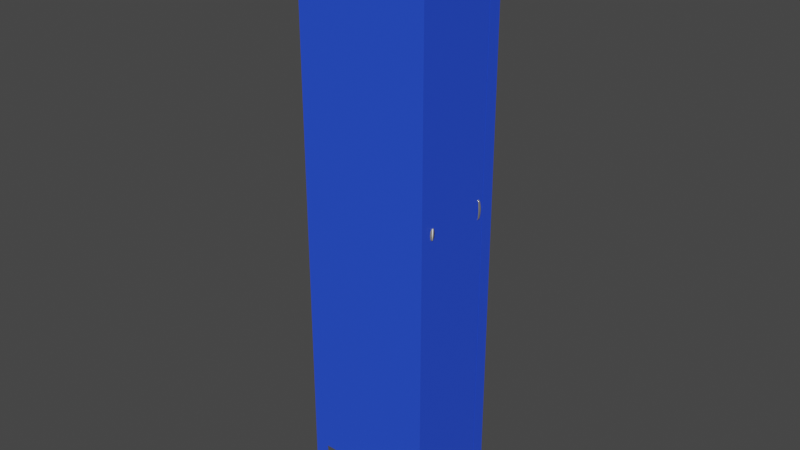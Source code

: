 # Source: locker.blend  (saved by Blender 3.1.7; exported with 4.5.12 LTS)
import bpy
from mathutils import Matrix  # noqa: F401  (used for matrix-valued properties, if any)

bpy.ops.wm.read_factory_settings(use_empty=True)
scene = bpy.context.scene
scene.name = 'Scene'

# ---- collections
col_collection = bpy.data.collections.new('Collection'); scene.collection.children.link(col_collection)

# ---- materials (node trees are filled in below, after node groups)
mat_powdercoat_blue = bpy.data.materials.new('PowderCoat Blue')
mat_powdercoat_blue.use_transparent_shadow = False
mat_alum = bpy.data.materials.new('Alum')
mat_alum.alpha_threshold = 0.0
mat_alum.use_transparent_shadow = False
mat_alum.line_color = (0.0, 0.0, 0.0, 1.0)
mat_material_002 = bpy.data.materials.new('Material.002')
mat_material_002.use_transparent_shadow = False

# ---- material node trees
mat_powdercoat_blue.use_nodes = True; mat_powdercoat_blue.node_tree.nodes.clear()
_N = mat_powdercoat_blue.node_tree.nodes; _L = mat_powdercoat_blue.node_tree.links
n0 = _N.new('ShaderNodeBsdfPrincipled'); n0.name = 'Principled BSDF'; n0.location = (10, 300)
n0.distribution = 'GGX'
n0.subsurface_method = 'RANDOM_WALK_SKIN'
n0.inputs[0].default_value = (0.02044, 0.07784, 0.8, 1.0)
n0.inputs[3].default_value = 1.45
n0.inputs[27].default_value = (0.0, 0.0, 0.0, 1.0)
n0.inputs[28].default_value = 1.0
n1 = _N.new('ShaderNodeOutputMaterial'); n1.name = 'Material Output'; n1.location = (300, 300)
_L.new(n0.outputs[0], n1.inputs[0])
n1.is_active_output = True
mat_alum.use_nodes = True; mat_alum.node_tree.nodes.clear()
_N = mat_alum.node_tree.nodes; _L = mat_alum.node_tree.links
n0 = _N.new('ShaderNodeOutputMaterial'); n0.name = 'Material Output'; n0.location = (300, 300)
n1 = _N.new('ShaderNodeBsdfPrincipled'); n1.name = 'Principled BSDF'; n1.location = (10, 300)
n1.distribution = 'GGX'
n1.subsurface_method = 'RANDOM_WALK_SKIN'
n1.inputs[0].default_value = (0.4109, 0.4109, 0.4109, 1.0)
n1.inputs[1].default_value = 0.5986
n1.inputs[2].default_value = 0.1279
n1.inputs[3].default_value = 1.45
n1.inputs[27].default_value = (0.0, 0.0, 0.0, 1.0)
n1.inputs[28].default_value = 1.0
_L.new(n1.outputs[0], n0.inputs[0])
n0.is_active_output = True
mat_material_002.use_nodes = True; mat_material_002.node_tree.nodes.clear()
_N = mat_material_002.node_tree.nodes; _L = mat_material_002.node_tree.links
n0 = _N.new('ShaderNodeBsdfPrincipled'); n0.name = 'Principled BSDF'; n0.location = (10, 300)
n0.distribution = 'GGX'
n0.subsurface_method = 'RANDOM_WALK_SKIN'
n0.inputs[0].default_value = (0.8, 0.3521, 0.1512, 1.0)
n0.inputs[1].default_value = 0.966
n0.inputs[3].default_value = 1.45
n0.inputs[27].default_value = (0.0, 0.0, 0.0, 1.0)
n0.inputs[28].default_value = 1.0
n1 = _N.new('ShaderNodeOutputMaterial'); n1.name = 'Material Output'; n1.location = (300, 300)
_L.new(n0.outputs[0], n1.inputs[0])
n1.is_active_output = True

# ---- world
world_world = bpy.data.worlds.new('World'); scene.world = world_world
world_world.use_nodes = True; world_world.node_tree.nodes.clear()
_N = world_world.node_tree.nodes; _L = world_world.node_tree.links
n0 = _N.new('ShaderNodeOutputWorld'); n0.name = 'World Output'; n0.location = (300, 300)
n1 = _N.new('ShaderNodeBackground'); n1.name = 'Background'; n1.location = (10, 300)
n1.inputs[0].default_value = (0.05088, 0.05088, 0.05088, 1.0)
_L.new(n1.outputs[0], n0.inputs[0])
n0.is_active_output = True
world_world.color = (0.05088, 0.05088, 0.05088)
world_world.use_sun_shadow = False
world_world.sun_shadow_jitter_overblur = 0.0

# ---- meshes
me_locker = bpy.data.meshes.new('Locker')
me_locker.from_pydata([(-1.0, 1.0, -1.0), (-1.0, 1.0, 1.0), (1.0, 1.0, -1.0), (1.0, 1.0, 1.0), (-1.0, 0.7202, -1.0), (-1.0, 0.7202, 1.0), (1.0, 0.7202, -1.0), (1.0, 0.7202, 1.0), (0.7767, 1.0, -1.0), (-0.7767, 1.0, -1.0), (-0.7767, 1.0, 1.0), (0.7767, 1.0, 1.0), (-0.7767, 0.7202, 1.0), (0.7767, 0.7202, 1.0), (0.7767, 0.7202, -1.0), (-0.7767, 0.7202, -1.0), (-1.0, 1.0, -0.8249), (1.0, 1.0, -0.8249), (1.0, 0.7202, -0.8249), (-1.0, 0.7202, -0.8249), (-0.7767, 1.0, -0.8249), (0.7767, 1.0, -0.8249), (-1.0, 0.0, 1.0), (1.0, 0.0, 1.0), (0.7767, 0.0, 1.0), (-0.7767, 0.0, 1.0), (1.0, 0.0, -0.8249), (-1.0, -1.0, -1.0), (-1.0, -1.0, 1.0), (1.0, -1.0, -1.0), (1.0, -1.0, 1.0), (-1.0, -0.7202, -1.0), (-1.0, -0.7202, 1.0), (1.0, -0.7202, -1.0), (1.0, -0.7202, 1.0), (0.7767, -1.0, -1.0), (-0.7767, -1.0, -1.0), (-0.7767, -1.0, 1.0), (0.7767, -1.0, 1.0), (-0.7767, -0.7202, 1.0), (0.7767, -0.7202, 1.0), (0.7767, -0.7202, -1.0), (-0.7767, -0.7202, -1.0), (-1.0, -1.0, -0.8249), (1.0, -1.0, -0.8249), (1.0, -0.7202, -0.8249), (-1.0, -0.7202, -0.8249), (-0.7767, -1.0, -0.8249), (0.7767, -1.0, -0.8249), (-1.0, 1.0, 0.08753), (1.0, 1.0, 0.08753), (1.0, 0.7202, 0.08753), (-1.0, 0.7202, 0.08753), (-0.7767, 1.0, 0.08753), (0.7767, 1.0, 0.08753), (1.0, 0.0, 0.08753), (-1.0, -1.0, 0.08753), (1.0, -1.0, 0.08753), (1.0, -0.7202, 0.08753), (-1.0, -0.7202, 0.08753), (-0.7767, -1.0, 0.08753), (0.7767, -1.0, 0.08753)], [], [(52, 5, 1, 49), (54, 11, 3, 50), (10, 1, 5, 12), (8, 2, 6, 14), (50, 3, 7, 51), (0, 9, 15, 4), (3, 11, 13, 7), (11, 10, 12, 13), (49, 1, 10, 53), (53, 10, 11, 54), (0, 16, 20, 9), (2, 17, 18, 6), (8, 21, 17, 2), (4, 19, 16, 0), (13, 12, 25, 24), (7, 13, 24, 23), (51, 7, 23, 55), (12, 5, 22, 25), (59, 56, 28, 32), (61, 57, 30, 38), (37, 39, 32, 28), (35, 41, 33, 29), (57, 58, 34, 30), (27, 31, 42, 36), (30, 34, 40, 38), (38, 40, 39, 37), (56, 60, 37, 28), (60, 61, 38, 37), (27, 36, 47, 43), (29, 33, 45, 44), (35, 29, 44, 48), (31, 27, 43, 46), (40, 24, 25, 39), (34, 23, 24, 40), (58, 55, 23, 34), (39, 25, 22, 32), (20, 21, 17, 18, 26, 45, 44, 48, 47, 43, 46, 19, 16), (45, 26, 55, 58), (47, 48, 61, 60), (43, 47, 60, 56), (44, 45, 58, 57), (48, 44, 57, 61), (46, 43, 56, 59), (18, 51, 55, 26), (20, 53, 54, 21), (16, 49, 53, 20), (17, 50, 51, 18), (21, 54, 50, 17), (19, 52, 49, 16), (55, 51, 50, 54, 53, 49, 52, 59, 56, 60, 61, 57, 58)])
_uv = me_locker.uv_layers.new(name='UVMap')
_uv.uv.foreach_set('vector', [0.5109, 0.1667, 0.625, 0.1667, 0.625, 0.25, 0.5109, 0.25, 0.5109, 0.4721, 0.625, 0.4721, 0.625, 0.5, 0.5109, 0.5, 0.8471, 0.5, 0.875, 0.5, 0.875, 0.5833, 0.8471, 0.5833, 0.3471, 0.5, 0.375, 0.5, 0.375, 0.5833, 0.3471, 0.5833, 0.5109, 0.5, 0.625, 0.5, 0.625, 0.5833, 0.5109, 0.5833, 0.125, 0.5, 0.1529, 0.5, 0.1529, 0.5833, 0.125, 0.5833, 0.625, 0.5, 0.6529, 0.5, 0.6529, 0.5833, 0.625, 0.5833, 0.6529, 0.5, 0.8471, 0.5, 0.8471, 0.5833, 0.6529, 0.5833, 0.5109, 0.25, 0.625, 0.25, 0.625, 0.2779, 0.5109, 0.2779, 0.5109, 0.2779, 0.625, 0.2779, 0.625, 0.4721, 0.5109, 0.4721, 0.375, 0.25, 0.3969, 0.25, 0.3969, 0.2779, 0.375, 0.2779, 0.375, 0.5, 0.3969, 0.5, 0.3969, 0.5833, 0.375, 0.5833, 0.375, 0.4721, 0.3969, 0.4721, 0.3969, 0.5, 0.375, 0.5, 0.375, 0.1667, 0.3969, 0.1667, 0.3969, 0.25, 0.375, 0.25, 0.6529, 0.5833, 0.8471, 0.5833, 0.8471, 0.625, 0.6529, 0.625, 0.625, 0.5833, 0.6529, 0.5833, 0.6529, 0.625, 0.625, 0.625, 0.5109, 0.5833, 0.625, 0.5833, 0.625, 0.625, 0.5109, 0.625, 0.8471, 0.5833, 0.875, 0.5833, 0.875, 0.625, 0.8471, 0.625, 0.5109, 0.1667, 0.5109, 0.25, 0.625, 0.25, 0.625, 0.1667, 0.5109, 0.4721, 0.5109, 0.5, 0.625, 0.5, 0.625, 0.4721, 0.8471, 0.5, 0.8471, 0.5833, 0.875, 0.5833, 0.875, 0.5, 0.3471, 0.5, 0.3471, 0.5833, 0.375, 0.5833, 0.375, 0.5, 0.5109, 0.5, 0.5109, 0.5833, 0.625, 0.5833, 0.625, 0.5, 0.125, 0.5, 0.125, 0.5833, 0.1529, 0.5833, 0.1529, 0.5, 0.625, 0.5, 0.625, 0.5833, 0.6529, 0.5833, 0.6529, 0.5, 0.6529, 0.5, 0.6529, 0.5833, 0.8471, 0.5833, 0.8471, 0.5, 0.5109, 0.25, 0.5109, 0.2779, 0.625, 0.2779, 0.625, 0.25, 0.5109, 0.2779, 0.5109, 0.4721, 0.625, 0.4721, 0.625, 0.2779, 0.375, 0.25, 0.375, 0.2779, 0.3969, 0.2779, 0.3969, 0.25, 0.375, 0.5, 0.375, 0.5833, 0.3969, 0.5833, 0.3969, 0.5, 0.375, 0.4721, 0.375, 0.5, 0.3969, 0.5, 0.3969, 0.4721, 0.375, 0.1667, 0.375, 0.25, 0.3969, 0.25, 0.3969, 0.1667, 0.6529, 0.5833, 0.6529, 0.625, 0.8471, 0.625, 0.8471, 0.5833, 0.625, 0.5833, 0.625, 0.625, 0.6529, 0.625, 0.6529, 0.5833, 0.5109, 0.5833, 0.5109, 0.625, 0.625, 0.625, 0.625, 0.5833, 0.8471, 0.5833, 0.8471, 0.625, 0.875, 0.625, 0.875, 0.5833, 0.0, 0.0, 0.0, 0.0, 0.0, 0.0, 0.0, 0.0, 0.0, 0.0, 0.0, 0.0, 0.0, 0.0, 0.0, 0.0, 0.0, 0.0, 0.0, 0.0, 0.0, 0.0, 0.0, 0.0, 0.0, 0.0, 0.3969, 0.5833, 0.3969, 0.625, 0.5109, 0.625, 0.5109, 0.5833, 0.3969, 0.2779, 0.3969, 0.4721, 0.5109, 0.4721, 0.5109, 0.2779, 0.3969, 0.25, 0.3969, 0.2779, 0.5109, 0.2779, 0.5109, 0.25, 0.3969, 0.5, 0.3969, 0.5833, 0.5109, 0.5833, 0.5109, 0.5, 0.3969, 0.4721, 0.3969, 0.5, 0.5109, 0.5, 0.5109, 0.4721, 0.3969, 0.1667, 0.3969, 0.25, 0.5109, 0.25, 0.5109, 0.1667, 0.3969, 0.5833, 0.5109, 0.5833, 0.5109, 0.625, 0.3969, 0.625, 0.3969, 0.2779, 0.5109, 0.2779, 0.5109, 0.4721, 0.3969, 0.4721, 0.3969, 0.25, 0.5109, 0.25, 0.5109, 0.2779, 0.3969, 0.2779, 0.3969, 0.5, 0.5109, 0.5, 0.5109, 0.5833, 0.3969, 0.5833, 0.3969, 0.4721, 0.5109, 0.4721, 0.5109, 0.5, 0.3969, 0.5, 0.3969, 0.1667, 0.5109, 0.1667, 0.5109, 0.25, 0.3969, 0.25, 0.0, 0.0, 0.0, 0.0, 0.0, 0.0, 0.0, 0.0, 0.0, 0.0, 0.0, 0.0, 0.0, 0.0, 0.0, 0.0, 0.0, 0.0, 0.0, 0.0, 0.0, 0.0, 0.0, 0.0, 0.0, 0.0])
me_locker.materials.append(mat_powdercoat_blue)
me_locker.use_remesh_fix_poles = True
me_locker.use_remesh_preserve_attributes = False
me_locker.update()
me_locker_door = bpy.data.meshes.new('Locker Door')
me_locker_door.from_pydata([(0.0003415, -0.005676, 0.9098), (0.0003414, -0.005676, -0.9098), (0.0003415, -0.7192, 0.9098), (0.0003414, -0.7192, -0.9098), (0.0003415, -1.433, 0.9098), (0.0003414, -1.433, -0.9098), (0.0003415, -0.005676, 5.871e-08), (0.1203, -0.005676, 0.9098), (0.1203, -0.005676, -0.9098), (0.1203, -0.7192, 0.9098), (0.1203, -0.7192, -0.9098), (0.1203, -1.433, 0.9098), (0.1203, -1.433, -0.9098), (0.1203, -0.005676, 5.004e-08)], [], [(2, 0, 6, 1, 3, 5, 4), (6, 0, 7, 13), (4, 5, 12, 11), (3, 1, 8, 10), (0, 2, 9, 7), (5, 3, 10, 12), (2, 4, 11, 9), (1, 6, 13, 8)])
_uv = me_locker_door.uv_layers.new(name='UVMap')
_uv.uv.foreach_set('vector', [0.625, 0.125, 0.625, 0.1667, 0.5109, 0.1667, 0.3969, 0.1667, 0.3969, 0.125, 0.3969, 0.1667, 0.625, 0.1667, 0.5109, 0.1667, 0.625, 0.1667, 0.625, 0.1667, 0.5109, 0.1667, 0.625, 0.1667, 0.3969, 0.1667, 0.3969, 0.1667, 0.625, 0.1667, 0.3969, 0.125, 0.3969, 0.1667, 0.3969, 0.1667, 0.3969, 0.125, 0.625, 0.1667, 0.625, 0.125, 0.625, 0.125, 0.625, 0.1667, 0.3969, 0.1667, 0.3969, 0.125, 0.3969, 0.125, 0.3969, 0.1667, 0.625, 0.125, 0.625, 0.1667, 0.625, 0.1667, 0.625, 0.125, 0.3969, 0.1667, 0.5109, 0.1667, 0.5109, 0.1667, 0.3969, 0.1667])
me_locker_door.materials.append(mat_powdercoat_blue)
me_locker_door.use_remesh_fix_poles = True
me_locker_door.use_remesh_preserve_attributes = False
me_locker_door.update()
me_hinge = bpy.data.meshes.new('Hinge')
me_hinge.from_pydata([(-6.442e-08, -0.003951, -0.01739), (-5.96e-08, -0.003951, 0.01739), (-6.064e-08, -0.005084, 0.01491), (-6.274e-08, -0.007725, 0.01133), (-6.522e-08, -0.009207, 5.623e-08), (-6.588e-08, -0.007725, -0.01133), (-6.477e-08, -0.005084, -0.01491), (-0.001185, -0.005084, -0.01491), (-0.001185, -0.003951, -0.01739), (-0.001185, -0.003951, 0.01739), (-0.001185, -0.005084, 0.01491), (-0.001185, -0.007725, 0.01133), (-0.001185, -0.009207, 5.623e-08), (-0.001185, -0.007725, -0.01133), (-6.683e-08, 9.546e-08, -0.01739), (-6.201e-08, 9.499e-08, 0.01739), (-6.787e-08, 9.453e-08, -0.01491), (-7.059e-08, 9.36e-08, -0.01133), (-7.083e-08, 9.313e-08, 5.71e-08), (-6.745e-08, 9.36e-08, 0.01133), (-6.374e-08, 9.453e-08, 0.01491), (-0.001185, 9.546e-08, -0.01739), (-0.001185, 9.499e-08, 0.01739)], [], [(2, 3, 11, 10), (3, 4, 12, 11), (4, 5, 13, 12), (6, 0, 8, 7), (5, 6, 7, 13), (15, 1, 9, 22), (1, 2, 10, 9), (0, 14, 21, 8), (3, 2, 20, 19), (4, 3, 19, 18), (5, 4, 18, 17), (6, 5, 17, 16), (0, 6, 16, 14), (2, 1, 15, 20)])
me_hinge.polygons.foreach_set('use_smooth', [True] * 14)
_uv = me_hinge.uv_layers.new(name='UVMap')
_uv.uv.foreach_set('vector', [0.0, 0.8333, 0.0, 0.6667, 0.0, 0.6667, 0.0, 0.8333, 0.0, 0.6667, 0.0, 0.5, 0.0, 0.5, 0.0, 0.6667, 0.0, 0.5, 0.0, 0.3333, 0.0, 0.3333, 0.0, 0.5, 0.0, 0.1667, 0.0, 0.0, 0.0, 0.0, 0.0, 0.1667, 0.0, 0.3333, 0.0, 0.1667, 0.0, 0.1667, 0.0, 0.3333, 0.5, 1.0, 0.0, 1.0, 0.0, 1.0, 0.5, 1.0, 0.0, 1.0, 0.0, 0.8333, 0.0, 0.8333, 0.0, 1.0, 0.0, 0.0, 0.5, 0.0, 0.5, 0.0, 0.0, 0.0, 0.0, 0.6667, 0.0, 0.8333, 0.5, 0.8333, 0.5, 0.6667, 0.0, 0.5, 0.0, 0.6667, 0.5, 0.6667, 0.5, 0.5, 0.0, 0.3333, 0.0, 0.5, 0.5, 0.5, 0.5, 0.3333, 0.0, 0.1667, 0.0, 0.3333, 0.5, 0.3333, 0.5, 0.1667, 0.0, 0.0, 0.0, 0.1667, 0.5, 0.1667, 0.5, 0.0, 0.0, 0.8333, 0.0, 1.0, 0.5, 1.0, 0.5, 0.8333])
me_hinge.materials.append(mat_alum)
me_hinge.use_remesh_fix_poles = True
me_hinge.use_remesh_preserve_attributes = False
me_hinge.update()
me_rivet = bpy.data.meshes.new('Rivet')
me_rivet.from_pydata([(-0.001072, 0.001102, 8.585e-08), (-0.001072, 0.001081, 0.000215), (-0.001072, 0.001018, 0.0004217), (-0.001072, 0.0009161, 0.0006122), (-0.001072, 0.0007791, 0.0007792), (-0.001072, 0.0006121, 0.0009162), (-0.001072, 0.0004216, 0.001018), (-0.001072, 0.0002149, 0.001081), (-0.001072, -3.645e-08, 0.001102), (-0.001072, -0.000215, 0.001081), (-0.001072, -0.0004217, 0.001018), (-0.001072, -0.0006122, 0.0009162), (-0.001072, -0.0007791, 0.0007792), (-0.001072, -0.0009162, 0.0006122), (-0.001072, -0.001018, 0.0004217), (-0.001072, -0.001081, 0.000215), (-0.001072, -0.001102, 8.575e-08), (-0.001072, -0.001081, -0.0002149), (-0.001072, -0.001018, -0.0004216), (-0.001072, -0.0009162, -0.0006121), (-0.001072, -0.0007791, -0.000779), (-0.001072, -0.0006122, -0.000916), (-0.001072, -0.0004217, -0.001018), (-0.001072, -0.000215, -0.001081), (-0.001072, -3.639e-08, -0.001102), (-0.001072, 0.0002149, -0.001081), (-0.001072, 0.0004216, -0.001018), (-0.001072, 0.0006121, -0.000916), (-0.001072, 0.0007791, -0.000779), (-0.001072, 0.0009161, -0.0006121), (-0.001072, 0.001018, -0.0004216), (-0.001072, 0.001081, -0.0002149), (0.0001933, 0.001081, 0.000215), (0.0001933, 0.001102, 8.578e-08), (0.0001933, 0.001018, 0.0004217), (0.0001933, 0.0009161, 0.0006122), (0.0001933, 0.0007791, 0.0007792), (0.0001933, 0.0006121, 0.0009162), (0.0001933, 0.0004216, 0.001018), (0.0001933, 0.0002149, 0.001081), (0.0001933, -3.645e-08, 0.001102), (0.0001933, -0.000215, 0.001081), (0.0001933, -0.0004217, 0.001018), (0.0001933, -0.0006122, 0.0009162), (0.0001933, -0.0007791, 0.0007792), (0.0001933, -0.0009162, 0.0006122), (0.0001933, -0.001018, 0.0004217), (0.0001933, -0.001081, 0.000215), (0.0001933, -0.001102, 8.568e-08), (0.0001933, -0.001081, -0.0002149), (0.0001933, -0.001018, -0.0004216), (0.0001933, -0.0009162, -0.0006121), (0.0001933, -0.0007791, -0.000779), (0.0001933, -0.0006122, -0.000916), (0.0001933, -0.0004217, -0.001018), (0.0001933, -0.000215, -0.001081), (0.0001933, -3.639e-08, -0.001102), (0.0001933, 0.0002149, -0.001081), (0.0001933, 0.0004216, -0.001018), (0.0001933, 0.0006121, -0.000916), (0.0001933, 0.0007791, -0.000779), (0.0001933, 0.0009161, -0.0006121), (0.0001933, 0.001018, -0.0004216), (0.0001933, 0.001081, -0.0002149), (-0.001072, 0.001102, -0.007933), (-0.001072, 0.001081, -0.007718), (-0.001072, 0.001018, -0.007511), (-0.001072, 0.0009161, -0.007321), (-0.001072, 0.0007791, -0.007154), (-0.001072, 0.0006121, -0.007017), (-0.001072, 0.0004216, -0.006915), (-0.001072, 0.0002149, -0.006852), (-0.001072, -3.645e-08, -0.006831), (-0.001072, -0.000215, -0.006852), (-0.001072, -0.0004217, -0.006915), (-0.001072, -0.0006122, -0.007017), (-0.001072, -0.0007791, -0.007154), (-0.001072, -0.0009162, -0.007321), (-0.001072, -0.001018, -0.007511), (-0.001072, -0.001081, -0.007718), (-0.001072, -0.001102, -0.007933), (-0.001072, -0.001081, -0.008148), (-0.001072, -0.001018, -0.008355), (-0.001072, -0.0009162, -0.008545), (-0.001072, -0.0007791, -0.008712), (-0.001072, -0.0006122, -0.008849), (-0.001072, -0.0004217, -0.008951), (-0.001072, -0.000215, -0.009014), (-0.001072, -3.639e-08, -0.009035), (-0.001072, 0.0002149, -0.009014), (-0.001072, 0.0004216, -0.008951), (-0.001072, 0.0006121, -0.008849), (-0.001072, 0.0007791, -0.008712), (-0.001072, 0.0009161, -0.008545), (-0.001072, 0.001018, -0.008355), (-0.001072, 0.001081, -0.008148), (0.0001933, 0.001081, -0.007718), (0.0001933, 0.001102, -0.007933), (0.0001933, 0.001018, -0.007511), (0.0001933, 0.0009161, -0.007321), (0.0001933, 0.0007791, -0.007154), (0.0001933, 0.0006121, -0.007017), (0.0001933, 0.0004216, -0.006915), (0.0001933, 0.0002149, -0.006852), (0.0001933, -3.645e-08, -0.006831), (0.0001933, -0.000215, -0.006852), (0.0001933, -0.0004217, -0.006915), (0.0001933, -0.0006122, -0.007017), (0.0001933, -0.0007791, -0.007154), (0.0001933, -0.0009162, -0.007321), (0.0001933, -0.001018, -0.007511), (0.0001933, -0.001081, -0.007718), (0.0001933, -0.001102, -0.007933), (0.0001933, -0.001081, -0.008148), (0.0001933, -0.001018, -0.008355), (0.0001933, -0.0009162, -0.008545), (0.0001933, -0.0007791, -0.008712), (0.0001933, -0.0006122, -0.008849), (0.0001933, -0.0004217, -0.008951), (0.0001933, -0.000215, -0.009014), (0.0001933, -3.639e-08, -0.009035), (0.0001933, 0.0002149, -0.009014), (0.0001933, 0.0004216, -0.008951), (0.0001933, 0.0006121, -0.008849), (0.0001933, 0.0007791, -0.008712), (0.0001933, 0.0009161, -0.008545), (0.0001933, 0.001018, -0.008355), (0.0001933, 0.001081, -0.008148), (-0.001072, 0.001102, -0.01587), (-0.001072, 0.001081, -0.01565), (-0.001072, 0.001018, -0.01544), (-0.001072, 0.0009161, -0.01525), (-0.001072, 0.0007791, -0.01509), (-0.001072, 0.0006121, -0.01495), (-0.001072, 0.0004216, -0.01485), (-0.001072, 0.0002149, -0.01479), (-0.001072, -3.645e-08, -0.01476), (-0.001072, -0.000215, -0.01479), (-0.001072, -0.0004217, -0.01485), (-0.001072, -0.0006122, -0.01495), (-0.001072, -0.0007791, -0.01509), (-0.001072, -0.0009162, -0.01525), (-0.001072, -0.001018, -0.01544), (-0.001072, -0.001081, -0.01565), (-0.001072, -0.001102, -0.01587), (-0.001072, -0.001081, -0.01608), (-0.001072, -0.001018, -0.01629), (-0.001072, -0.0009162, -0.01648), (-0.001072, -0.0007791, -0.01665), (-0.001072, -0.0006122, -0.01678), (-0.001072, -0.0004217, -0.01688), (-0.001072, -0.000215, -0.01695), (-0.001072, -3.639e-08, -0.01697), (-0.001072, 0.0002149, -0.01695), (-0.001072, 0.0004216, -0.01688), (-0.001072, 0.0006121, -0.01678), (-0.001072, 0.0007791, -0.01665), (-0.001072, 0.0009161, -0.01648), (-0.001072, 0.001018, -0.01629), (-0.001072, 0.001081, -0.01608), (0.0001933, 0.001081, -0.01565), (0.0001933, 0.001102, -0.01587), (0.0001933, 0.001018, -0.01544), (0.0001933, 0.0009161, -0.01525), (0.0001933, 0.0007791, -0.01509), (0.0001933, 0.0006121, -0.01495), (0.0001933, 0.0004216, -0.01485), (0.0001933, 0.0002149, -0.01479), (0.0001933, -3.645e-08, -0.01476), (0.0001933, -0.000215, -0.01479), (0.0001933, -0.0004217, -0.01485), (0.0001933, -0.0006122, -0.01495), (0.0001933, -0.0007791, -0.01509), (0.0001933, -0.0009162, -0.01525), (0.0001933, -0.001018, -0.01544), (0.0001933, -0.001081, -0.01565), (0.0001933, -0.001102, -0.01587), (0.0001933, -0.001081, -0.01608), (0.0001933, -0.001018, -0.01629), (0.0001933, -0.0009162, -0.01648), (0.0001933, -0.0007791, -0.01665), (0.0001933, -0.0006122, -0.01678), (0.0001933, -0.0004217, -0.01688), (0.0001933, -0.000215, -0.01695), (0.0001933, -3.639e-08, -0.01697), (0.0001933, 0.0002149, -0.01695), (0.0001933, 0.0004216, -0.01688), (0.0001933, 0.0006121, -0.01678), (0.0001933, 0.0007791, -0.01665), (0.0001933, 0.0009161, -0.01648), (0.0001933, 0.001018, -0.01629), (0.0001933, 0.001081, -0.01608)], [], [(1, 0, 31, 30, 29, 28, 27, 26, 25, 24, 23, 22, 21, 20, 19, 18, 17, 16, 15, 14, 13, 12, 11, 10, 9, 8, 7, 6, 5, 4, 3, 2), (32, 34, 35, 36, 37, 38, 39, 40, 41, 42, 43, 44, 45, 46, 47, 48, 49, 50, 51, 52, 53, 54, 55, 56, 57, 58, 59, 60, 61, 62, 63, 33), (1, 2, 34, 32), (28, 29, 61, 60), (15, 16, 48, 47), (2, 3, 35, 34), (29, 30, 62, 61), (16, 17, 49, 48), (3, 4, 36, 35), (30, 31, 63, 62), (17, 18, 50, 49), (4, 5, 37, 36), (31, 0, 33, 63), (18, 19, 51, 50), (5, 6, 38, 37), (19, 20, 52, 51), (6, 7, 39, 38), (20, 21, 53, 52), (7, 8, 40, 39), (21, 22, 54, 53), (8, 9, 41, 40), (22, 23, 55, 54), (9, 10, 42, 41), (23, 24, 56, 55), (10, 11, 43, 42), (24, 25, 57, 56), (11, 12, 44, 43), (25, 26, 58, 57), (12, 13, 45, 44), (26, 27, 59, 58), (13, 14, 46, 45), (0, 1, 32, 33), (27, 28, 60, 59), (14, 15, 47, 46), (65, 64, 95, 94, 93, 92, 91, 90, 89, 88, 87, 86, 85, 84, 83, 82, 81, 80, 79, 78, 77, 76, 75, 74, 73, 72, 71, 70, 69, 68, 67, 66), (96, 98, 99, 100, 101, 102, 103, 104, 105, 106, 107, 108, 109, 110, 111, 112, 113, 114, 115, 116, 117, 118, 119, 120, 121, 122, 123, 124, 125, 126, 127, 97), (65, 66, 98, 96), (92, 93, 125, 124), (79, 80, 112, 111), (66, 67, 99, 98), (93, 94, 126, 125), (80, 81, 113, 112), (67, 68, 100, 99), (94, 95, 127, 126), (81, 82, 114, 113), (68, 69, 101, 100), (95, 64, 97, 127), (82, 83, 115, 114), (69, 70, 102, 101), (83, 84, 116, 115), (70, 71, 103, 102), (84, 85, 117, 116), (71, 72, 104, 103), (85, 86, 118, 117), (72, 73, 105, 104), (86, 87, 119, 118), (73, 74, 106, 105), (87, 88, 120, 119), (74, 75, 107, 106), (88, 89, 121, 120), (75, 76, 108, 107), (89, 90, 122, 121), (76, 77, 109, 108), (90, 91, 123, 122), (77, 78, 110, 109), (64, 65, 96, 97), (91, 92, 124, 123), (78, 79, 111, 110), (129, 128, 159, 158, 157, 156, 155, 154, 153, 152, 151, 150, 149, 148, 147, 146, 145, 144, 143, 142, 141, 140, 139, 138, 137, 136, 135, 134, 133, 132, 131, 130), (160, 162, 163, 164, 165, 166, 167, 168, 169, 170, 171, 172, 173, 174, 175, 176, 177, 178, 179, 180, 181, 182, 183, 184, 185, 186, 187, 188, 189, 190, 191, 161), (129, 130, 162, 160), (156, 157, 189, 188), (143, 144, 176, 175), (130, 131, 163, 162), (157, 158, 190, 189), (144, 145, 177, 176), (131, 132, 164, 163), (158, 159, 191, 190), (145, 146, 178, 177), (132, 133, 165, 164), (159, 128, 161, 191), (146, 147, 179, 178), (133, 134, 166, 165), (147, 148, 180, 179), (134, 135, 167, 166), (148, 149, 181, 180), (135, 136, 168, 167), (149, 150, 182, 181), (136, 137, 169, 168), (150, 151, 183, 182), (137, 138, 170, 169), (151, 152, 184, 183), (138, 139, 171, 170), (152, 153, 185, 184), (139, 140, 172, 171), (153, 154, 186, 185), (140, 141, 173, 172), (154, 155, 187, 186), (141, 142, 174, 173), (128, 129, 160, 161), (155, 156, 188, 187), (142, 143, 175, 174)])
me_rivet.polygons.foreach_set('use_smooth', [True] * 102)
_uv = me_rivet.uv_layers.new(name='UVMap')
_uv.uv.foreach_set('vector', [0.0, 0.0, 0.0, 0.0, 0.0, 0.0, 0.0, 0.0, 0.0, 0.0, 0.0, 0.0, 0.0, 0.0, 0.0, 0.0, 0.0, 0.0, 0.0, 0.0, 0.0, 0.0, 0.0, 0.0, 0.0, 0.0, 0.0, 0.0, 0.0, 0.0, 0.0, 0.0, 0.0, 0.0, 0.0, 0.0, 0.0, 0.0, 0.0, 0.0, 0.0, 0.0, 0.0, 0.0, 0.0, 0.0, 0.0, 0.0, 0.0, 0.0, 0.0, 0.0, 0.0, 0.0, 0.0, 0.0, 0.0, 0.0, 0.0, 0.0, 0.0, 0.0, 0.0, 0.0, 0.0, 0.0, 0.0, 0.0, 0.0, 0.0, 0.0, 0.0, 0.0, 0.0, 0.0, 0.0, 0.0, 0.0, 0.0, 0.0, 0.0, 0.0, 0.0, 0.0, 0.0, 0.0, 0.0, 0.0, 0.0, 0.0, 0.0, 0.0, 0.0, 0.0, 0.0, 0.0, 0.0, 0.0, 0.0, 0.0, 0.0, 0.0, 0.0, 0.0, 0.0, 0.0, 0.0, 0.0, 0.0, 0.0, 0.0, 0.0, 0.0, 0.0, 0.0, 0.0, 0.0, 0.0, 0.0, 0.0, 0.0, 0.0, 0.0, 0.0, 0.0, 0.0, 0.0, 0.0, 0.0, 0.0, 0.0, 0.0, 0.0, 0.0, 0.0, 0.0, 0.0, 0.0, 0.0, 0.0, 0.0, 0.0, 0.0, 0.0, 0.0, 0.0, 0.0, 0.0, 0.0, 0.0, 0.0, 0.0, 0.0, 0.0, 0.0, 0.0, 0.0, 0.0, 0.0, 0.0, 0.0, 0.0, 0.0, 0.0, 0.0, 0.0, 0.0, 0.0, 0.0, 0.0, 0.0, 0.0, 0.0, 0.0, 0.0, 0.0, 0.0, 0.0, 0.0, 0.0, 0.0, 0.0, 0.0, 0.0, 0.0, 0.0, 0.0, 0.0, 0.0, 0.0, 0.0, 0.0, 0.0, 0.0, 0.0, 0.0, 0.0, 0.0, 0.0, 0.0, 0.0, 0.0, 0.0, 0.0, 0.0, 0.0, 0.0, 0.0, 0.0, 0.0, 0.0, 0.0, 0.0, 0.0, 0.0, 0.0, 0.0, 0.0, 0.0, 0.0, 0.0, 0.0, 0.0, 0.0, 0.0, 0.0, 0.0, 0.0, 0.0, 0.0, 0.0, 0.0, 0.0, 0.0, 0.0, 0.0, 0.0, 0.0, 0.0, 0.0, 0.0, 0.0, 0.0, 0.0, 0.0, 0.0, 0.0, 0.0, 0.0, 0.0, 0.0, 0.0, 0.0, 0.0, 0.0, 0.0, 0.0, 0.0, 0.0, 0.0, 0.0, 0.0, 0.0, 0.0, 0.0, 0.0, 0.0, 0.0, 0.0, 0.0, 0.0, 0.0, 0.0, 0.0, 0.0, 0.0, 0.0, 0.0, 0.0, 0.0, 0.0, 0.0, 0.0, 0.0, 0.0, 0.0, 0.0, 0.0, 0.0, 0.0, 0.0, 0.0, 0.0, 0.0, 0.0, 0.0, 0.0, 0.0, 0.0, 0.0, 0.0, 0.0, 0.0, 0.0, 0.0, 0.0, 0.0, 0.0, 0.0, 0.0, 0.0, 0.0, 0.0, 0.0, 0.0, 0.0, 0.0, 0.0, 0.0, 0.0, 0.0, 0.0, 0.0, 0.0, 0.0, 0.0, 0.0, 0.0, 0.0, 0.0, 0.0, 0.0, 0.0, 0.0, 0.0, 0.0, 0.0, 0.0, 0.0, 0.0, 0.0, 0.0, 0.0, 0.0, 0.0, 0.0, 0.0, 0.0, 0.0, 0.0, 0.0, 0.0, 0.0, 0.0, 0.0, 0.0, 0.0, 0.0, 0.0, 0.0, 0.0, 0.0, 0.0, 0.0, 0.0, 0.0, 0.0, 0.0, 0.0, 0.0, 0.0, 0.0, 0.0, 0.0, 0.0, 0.0, 0.0, 0.0, 0.0, 0.0, 0.0, 0.0, 0.0, 0.0, 0.0, 0.0, 0.0, 0.0, 0.0, 0.0, 0.0, 0.0, 0.0, 0.0, 0.0, 0.0, 0.0, 0.0, 0.0, 0.0, 0.0, 0.0, 0.0, 0.0, 0.0, 0.0, 0.0, 0.0, 0.0, 0.0, 0.0, 0.0, 0.0, 0.0, 0.0, 0.0, 0.0, 0.0, 0.0, 0.0, 0.0, 0.0, 0.0, 0.0, 0.0, 0.0, 0.0, 0.0, 0.0, 0.0, 0.0, 0.0, 0.0, 0.0, 0.0, 0.0, 0.0, 0.0, 0.0, 0.0, 0.0, 0.0, 0.0, 0.0, 0.0, 0.0, 0.0, 0.0, 0.0, 0.0, 0.0, 0.0, 0.0, 0.0, 0.0, 0.0, 0.0, 0.0, 0.0, 0.0, 0.0, 0.0, 0.0, 0.0, 0.0, 0.0, 0.0, 0.0, 0.0, 0.0, 0.0, 0.0, 0.0, 0.0, 0.0, 0.0, 0.0, 0.0, 0.0, 0.0, 0.0, 0.0, 0.0, 0.0, 0.0, 0.0, 0.0, 0.0, 0.0, 0.0, 0.0, 0.0, 0.0, 0.0, 0.0, 0.0, 0.0, 0.0, 0.0, 0.0, 0.0, 0.0, 0.0, 0.0, 0.0, 0.0, 0.0, 0.0, 0.0, 0.0, 0.0, 0.0, 0.0, 0.0, 0.0, 0.0, 0.0, 0.0, 0.0, 0.0, 0.0, 0.0, 0.0, 0.0, 0.0, 0.0, 0.0, 0.0, 0.0, 0.0, 0.0, 0.0, 0.0, 0.0, 0.0, 0.0, 0.0, 0.0, 0.0, 0.0, 0.0, 0.0, 0.0, 0.0, 0.0, 0.0, 0.0, 0.0, 0.0, 0.0, 0.0, 0.0, 0.0, 0.0, 0.0, 0.0, 0.0, 0.0, 0.0, 0.0, 0.0, 0.0, 0.0, 0.0, 0.0, 0.0, 0.0, 0.0, 0.0, 0.0, 0.0, 0.0, 0.0, 0.0, 0.0, 0.0, 0.0, 0.0, 0.0, 0.0, 0.0, 0.0, 0.0, 0.0, 0.0, 0.0, 0.0, 0.0, 0.0, 0.0, 0.0, 0.0, 0.0, 0.0, 0.0, 0.0, 0.0, 0.0, 0.0, 0.0, 0.0, 0.0, 0.0, 0.0, 0.0, 0.0, 0.0, 0.0, 0.0, 0.0, 0.0, 0.0, 0.0, 0.0, 0.0, 0.0, 0.0, 0.0, 0.0, 0.0, 0.0, 0.0, 0.0, 0.0, 0.0, 0.0, 0.0, 0.0, 0.0, 0.0, 0.0, 0.0, 0.0, 0.0, 0.0, 0.0, 0.0, 0.0, 0.0, 0.0, 0.0, 0.0, 0.0, 0.0, 0.0, 0.0, 0.0, 0.0, 0.0, 0.0, 0.0, 0.0, 0.0, 0.0, 0.0, 0.0, 0.0, 0.0, 0.0, 0.0, 0.0, 0.0, 0.0, 0.0, 0.0, 0.0, 0.0, 0.0, 0.0, 0.0, 0.0, 0.0, 0.0, 0.0, 0.0, 0.0, 0.0, 0.0, 0.0, 0.0, 0.0, 0.0, 0.0, 0.0, 0.0, 0.0, 0.0, 0.0, 0.0, 0.0, 0.0, 0.0, 0.0, 0.0, 0.0, 0.0, 0.0, 0.0, 0.0, 0.0, 0.0, 0.0, 0.0, 0.0, 0.0, 0.0, 0.0, 0.0, 0.0, 0.0, 0.0, 0.0, 0.0, 0.0, 0.0, 0.0, 0.0, 0.0, 0.0, 0.0, 0.0, 0.0, 0.0, 0.0, 0.0, 0.0, 0.0, 0.0, 0.0, 0.0, 0.0, 0.0, 0.0, 0.0, 0.0, 0.0, 0.0, 0.0, 0.0, 0.0, 0.0, 0.0, 0.0, 0.0, 0.0, 0.0, 0.0, 0.0, 0.0, 0.0, 0.0, 0.0, 0.0, 0.0, 0.0, 0.0, 0.0, 0.0, 0.0, 0.0, 0.0, 0.0, 0.0, 0.0, 0.0, 0.0, 0.0, 0.0, 0.0, 0.0, 0.0, 0.0, 0.0, 0.0, 0.0, 0.0, 0.0, 0.0, 0.0, 0.0, 0.0, 0.0, 0.0, 0.0, 0.0, 0.0, 0.0, 0.0, 0.0, 0.0, 0.0, 0.0, 0.0, 0.0, 0.0, 0.0, 0.0, 0.0, 0.0, 0.0, 0.0, 0.0, 0.0, 0.0, 0.0, 0.0, 0.0, 0.0, 0.0, 0.0, 0.0, 0.0, 0.0, 0.0, 0.0, 0.0, 0.0, 0.0, 0.0, 0.0, 0.0, 0.0, 0.0, 0.0, 0.0, 0.0, 0.0, 0.0, 0.0, 0.0, 0.0, 0.0, 0.0, 0.0, 0.0, 0.0, 0.0, 0.0, 0.0, 0.0, 0.0, 0.0, 0.0, 0.0, 0.0, 0.0, 0.0, 0.0, 0.0, 0.0, 0.0, 0.0, 0.0, 0.0, 0.0, 0.0, 0.0, 0.0, 0.0, 0.0, 0.0, 0.0, 0.0, 0.0, 0.0, 0.0, 0.0, 0.0, 0.0, 0.0, 0.0, 0.0, 0.0, 0.0, 0.0, 0.0, 0.0, 0.0, 0.0, 0.0, 0.0, 0.0, 0.0, 0.0, 0.0, 0.0, 0.0, 0.0, 0.0, 0.0, 0.0, 0.0, 0.0, 0.0, 0.0, 0.0, 0.0, 0.0, 0.0, 0.0, 0.0, 0.0, 0.0, 0.0, 0.0, 0.0, 0.0, 0.0, 0.0, 0.0, 0.0, 0.0, 0.0, 0.0, 0.0, 0.0, 0.0, 0.0, 0.0, 0.0, 0.0, 0.0, 0.0, 0.0, 0.0, 0.0, 0.0, 0.0, 0.0, 0.0, 0.0, 0.0, 0.0, 0.0, 0.0, 0.0, 0.0, 0.0, 0.0, 0.0, 0.0, 0.0, 0.0, 0.0, 0.0, 0.0, 0.0, 0.0, 0.0, 0.0, 0.0, 0.0, 0.0, 0.0, 0.0, 0.0, 0.0, 0.0, 0.0, 0.0, 0.0, 0.0, 0.0, 0.0, 0.0, 0.0, 0.0, 0.0, 0.0, 0.0, 0.0, 0.0, 0.0, 0.0, 0.0, 0.0, 0.0, 0.0, 0.0, 0.0, 0.0, 0.0, 0.0, 0.0, 0.0, 0.0, 0.0, 0.0, 0.0, 0.0, 0.0, 0.0, 0.0, 0.0, 0.0, 0.0, 0.0, 0.0, 0.0, 0.0, 0.0, 0.0, 0.0, 0.0, 0.0, 0.0, 0.0, 0.0, 0.0, 0.0, 0.0, 0.0, 0.0, 0.0, 0.0, 0.0, 0.0, 0.0, 0.0, 0.0, 0.0, 0.0, 0.0, 0.0, 0.0, 0.0, 0.0, 0.0, 0.0, 0.0, 0.0, 0.0, 0.0, 0.0, 0.0, 0.0, 0.0, 0.0, 0.0, 0.0, 0.0, 0.0, 0.0, 0.0, 0.0, 0.0, 0.0, 0.0, 0.0, 0.0, 0.0, 0.0, 0.0, 0.0, 0.0, 0.0, 0.0, 0.0, 0.0, 0.0, 0.0, 0.0, 0.0, 0.0, 0.0, 0.0, 0.0, 0.0, 0.0, 0.0, 0.0, 0.0, 0.0, 0.0, 0.0, 0.0, 0.0, 0.0, 0.0, 0.0, 0.0, 0.0, 0.0, 0.0, 0.0, 0.0, 0.0, 0.0, 0.0, 0.0, 0.0, 0.0, 0.0, 0.0, 0.0, 0.0, 0.0, 0.0, 0.0, 0.0, 0.0, 0.0, 0.0, 0.0, 0.0, 0.0, 0.0, 0.0, 0.0, 0.0, 0.0, 0.0, 0.0, 0.0, 0.0, 0.0, 0.0, 0.0, 0.0, 0.0, 0.0, 0.0, 0.0, 0.0, 0.0, 0.0, 0.0, 0.0, 0.0, 0.0, 0.0, 0.0, 0.0, 0.0, 0.0, 0.0, 0.0, 0.0, 0.0, 0.0, 0.0, 0.0, 0.0, 0.0, 0.0, 0.0, 0.0, 0.0, 0.0, 0.0, 0.0, 0.0])
me_rivet.materials.append(mat_material_002)
me_rivet.use_remesh_fix_poles = True
me_rivet.use_remesh_preserve_attributes = False
me_rivet.update()
me_hingetube = bpy.data.meshes.new('HingeTube')
me_hingetube.from_pydata([(0.003972, 0.005614, 0.00983), (0.003647, 0.005582, 0.00983), (0.003334, 0.005487, 0.00983), (0.003046, 0.005332, 0.00983), (0.002793, 0.005125, 0.00983), (0.002585, 0.004872, 0.00983), (0.002431, 0.004584, 0.00983), (0.002336, 0.004271, 0.00983), (0.002304, 0.003945, 0.00983), (0.002336, 0.00362, 0.00983), (0.002431, 0.003307, 0.00983), (0.002585, 0.003018, 0.00983), (0.002793, 0.002765, 0.00983), (0.003046, 0.002558, 0.00983), (0.003334, 0.002404, 0.00983), (0.003647, 0.002309, 0.00983), (0.003972, 0.002277, 0.00983), (0.004298, 0.002309, 0.00983), (0.004611, 0.002404, 0.00983), (0.004899, 0.002558, 0.00983), (0.005152, 0.002765, 0.00983), (0.00536, 0.003018, 0.00983), (0.005514, 0.003307, 0.00983), (0.005609, 0.00362, 0.00983), (0.005641, 0.003945, 0.00983), (0.005609, 0.004271, 0.00983), (0.005514, 0.004584, 0.00983), (0.00536, 0.004872, 0.00983), (0.005152, 0.005125, 0.00983), (0.004899, 0.005332, 0.00983), (0.004611, 0.005487, 0.00983), (0.004298, 0.005582, 0.00983), (0.003647, 0.005582, -0.02406), (0.003972, 0.005614, -0.02406), (0.003334, 0.005487, -0.02406), (0.003046, 0.005332, -0.02406), (0.002793, 0.005125, -0.02406), (0.002585, 0.004872, -0.02406), (0.002431, 0.004584, -0.02406), (0.002336, 0.004271, -0.02406), (0.002304, 0.003945, -0.02406), (0.002336, 0.00362, -0.02406), (0.002431, 0.003307, -0.02406), (0.002585, 0.003018, -0.02406), (0.002793, 0.002765, -0.02406), (0.003046, 0.002558, -0.02406), (0.003334, 0.002404, -0.02406), (0.003647, 0.002309, -0.02406), (0.003972, 0.002277, -0.02406), (0.004298, 0.002309, -0.02406), (0.004611, 0.002404, -0.02406), (0.004899, 0.002558, -0.02406), (0.005152, 0.002765, -0.02406), (0.00536, 0.003018, -0.02406), (0.005514, 0.003307, -0.02406), (0.005609, 0.00362, -0.02406), (0.005641, 0.003945, -0.02406), (0.005609, 0.004271, -0.02406), (0.005514, 0.004584, -0.02406), (0.00536, 0.004872, -0.02406), (0.005152, 0.005125, -0.02406), (0.004899, 0.005332, -0.02406), (0.004611, 0.005487, -0.02406), (0.004298, 0.005582, -0.02406)], [], [(1, 0, 31, 30, 29, 28, 27, 26, 25, 24, 23, 22, 21, 20, 19, 18, 17, 16, 15, 14, 13, 12, 11, 10, 9, 8, 7, 6, 5, 4, 3, 2), (32, 34, 35, 36, 37, 38, 39, 40, 41, 42, 43, 44, 45, 46, 47, 48, 49, 50, 51, 52, 53, 54, 55, 56, 57, 58, 59, 60, 61, 62, 63, 33), (17, 18, 50, 49), (4, 5, 37, 36), (31, 0, 33, 63), (18, 19, 51, 50), (5, 6, 38, 37), (19, 20, 52, 51), (6, 7, 39, 38), (20, 21, 53, 52), (7, 8, 40, 39), (21, 22, 54, 53), (8, 9, 41, 40), (22, 23, 55, 54), (9, 10, 42, 41), (23, 24, 56, 55), (10, 11, 43, 42), (24, 25, 57, 56), (11, 12, 44, 43), (25, 26, 58, 57), (12, 13, 45, 44), (26, 27, 59, 58), (13, 14, 46, 45), (0, 1, 32, 33), (27, 28, 60, 59), (14, 15, 47, 46), (1, 2, 34, 32), (28, 29, 61, 60), (15, 16, 48, 47), (2, 3, 35, 34), (29, 30, 62, 61), (16, 17, 49, 48), (3, 4, 36, 35), (30, 31, 63, 62)])
me_hingetube.polygons.foreach_set('use_smooth', [True] * 34)
_uv = me_hingetube.uv_layers.new(name='UVMap')
_uv.uv.foreach_set('vector', [0.0, 0.0, 0.0, 0.0, 0.0, 0.0, 0.0, 0.0, 0.0, 0.0, 0.0, 0.0, 0.0, 0.0, 0.0, 0.0, 0.0, 0.0, 0.0, 0.0, 0.0, 0.0, 0.0, 0.0, 0.0, 0.0, 0.0, 0.0, 0.0, 0.0, 0.0, 0.0, 0.0, 0.0, 0.0, 0.0, 0.0, 0.0, 0.0, 0.0, 0.0, 0.0, 0.0, 0.0, 0.0, 0.0, 0.0, 0.0, 0.0, 0.0, 0.0, 0.0, 0.0, 0.0, 0.0, 0.0, 0.0, 0.0, 0.0, 0.0, 0.0, 0.0, 0.0, 0.0, 0.0, 0.0, 0.0, 0.0, 0.0, 0.0, 0.0, 0.0, 0.0, 0.0, 0.0, 0.0, 0.0, 0.0, 0.0, 0.0, 0.0, 0.0, 0.0, 0.0, 0.0, 0.0, 0.0, 0.0, 0.0, 0.0, 0.0, 0.0, 0.0, 0.0, 0.0, 0.0, 0.0, 0.0, 0.0, 0.0, 0.0, 0.0, 0.0, 0.0, 0.0, 0.0, 0.0, 0.0, 0.0, 0.0, 0.0, 0.0, 0.0, 0.0, 0.0, 0.0, 0.0, 0.0, 0.0, 0.0, 0.0, 0.0, 0.0, 0.0, 0.0, 0.0, 0.0, 0.0, 0.0, 0.0, 0.0, 0.0, 0.0, 0.0, 0.0, 0.0, 0.0, 0.0, 0.0, 0.0, 0.0, 0.0, 0.0, 0.0, 0.0, 0.0, 0.0, 0.0, 0.0, 0.0, 0.0, 0.0, 0.0, 0.0, 0.0, 0.0, 0.0, 0.0, 0.0, 0.0, 0.0, 0.0, 0.0, 0.0, 0.0, 0.0, 0.0, 0.0, 0.0, 0.0, 0.0, 0.0, 0.0, 0.0, 0.0, 0.0, 0.0, 0.0, 0.0, 0.0, 0.0, 0.0, 0.0, 0.0, 0.0, 0.0, 0.0, 0.0, 0.0, 0.0, 0.0, 0.0, 0.0, 0.0, 0.0, 0.0, 0.0, 0.0, 0.0, 0.0, 0.0, 0.0, 0.0, 0.0, 0.0, 0.0, 0.0, 0.0, 0.0, 0.0, 0.0, 0.0, 0.0, 0.0, 0.0, 0.0, 0.0, 0.0, 0.0, 0.0, 0.0, 0.0, 0.0, 0.0, 0.0, 0.0, 0.0, 0.0, 0.0, 0.0, 0.0, 0.0, 0.0, 0.0, 0.0, 0.0, 0.0, 0.0, 0.0, 0.0, 0.0, 0.0, 0.0, 0.0, 0.0, 0.0, 0.0, 0.0, 0.0, 0.0, 0.0, 0.0, 0.0, 0.0, 0.0, 0.0, 0.0, 0.0, 0.0, 0.0, 0.0, 0.0, 0.0, 0.0, 0.0, 0.0, 0.0, 0.0, 0.0, 0.0, 0.0, 0.0, 0.0, 0.0, 0.0, 0.0, 0.0, 0.0, 0.0, 0.0, 0.0, 0.0, 0.0, 0.0, 0.0, 0.0, 0.0, 0.0, 0.0, 0.0, 0.0, 0.0, 0.0, 0.0, 0.0, 0.0, 0.0, 0.0, 0.0, 0.0, 0.0, 0.0, 0.0, 0.0, 0.0, 0.0, 0.0, 0.0, 0.0, 0.0, 0.0, 0.0, 0.0, 0.0, 0.0, 0.0, 0.0, 0.0, 0.0, 0.0, 0.0, 0.0, 0.0, 0.0, 0.0, 0.0, 0.0, 0.0, 0.0, 0.0, 0.0, 0.0, 0.0, 0.0, 0.0, 0.0, 0.0, 0.0, 0.0, 0.0, 0.0, 0.0, 0.0, 0.0, 0.0, 0.0, 0.0, 0.0, 0.0, 0.0, 0.0, 0.0, 0.0, 0.0, 0.0, 0.0, 0.0, 0.0, 0.0, 0.0, 0.0, 0.0, 0.0, 0.0, 0.0, 0.0, 0.0, 0.0, 0.0, 0.0, 0.0, 0.0, 0.0, 0.0, 0.0, 0.0, 0.0, 0.0, 0.0, 0.0, 0.0, 0.0, 0.0, 0.0])
me_hingetube.use_remesh_fix_poles = True
me_hingetube.use_remesh_preserve_attributes = False
me_hingetube.update()
me_locker_handle = bpy.data.meshes.new('Locker Handle')
me_locker_handle.from_pydata([(-0.0002358, 0.001325, -0.03571), (-0.0002358, 0.001325, 0.03571), (-0.0002358, 0.003652, -0.03063), (0.0003106, 0.008554, -0.02726), (0.003449, 0.01212, 9.029e-08), (0.0003106, 0.008554, 0.02726), (-0.0002358, 0.003652, 0.03063), (-0.006612, 0.001325, -0.03571), (-0.006612, 0.001325, 0.03571), (-0.006612, 0.003652, -0.03063), (-0.007158, 0.008554, -0.02726), (-0.0103, 0.01212, 9.029e-08), (-0.007158, 0.008554, 0.02726), (-0.006612, 0.003652, 0.03063), (0.002265, 0.009404, 0.02076), (-0.009113, 0.009404, 0.02076), (0.002265, 0.009404, -0.02076), (-0.009113, 0.009404, -0.02076)], [], [(14, 4, 11, 15), (3, 2, 9, 10), (1, 6, 13, 8), (6, 5, 12, 13), (16, 3, 10, 17), (2, 0, 7, 9), (5, 14, 15, 12), (4, 16, 17, 11)])
me_locker_handle.polygons.foreach_set('use_smooth', [True] * 8)
_uv = me_locker_handle.uv_layers.new(name='UVMap')
_uv.uv.foreach_set('vector', [0.0, 0.0, 0.0, 0.0, 0.0, 0.0, 0.0, 0.0, 0.0, 0.0, 0.0, 0.0, 0.0, 0.0, 0.0, 0.0, 0.0, 0.0, 0.0, 0.0, 0.0, 0.0, 0.0, 0.0, 0.0, 0.0, 0.0, 0.0, 0.0, 0.0, 0.0, 0.0, 0.0, 0.0, 0.0, 0.0, 0.0, 0.0, 0.0, 0.0, 0.0, 0.0, 0.0, 0.0, 0.0, 0.0, 0.0, 0.0, 0.0, 0.0, 0.0, 0.0, 0.0, 0.0, 0.0, 0.0, 0.0, 0.0, 0.0, 0.0, 0.0, 0.0, 0.0, 0.0])
me_locker_handle.materials.append(mat_alum)
me_locker_handle.use_remesh_fix_poles = True
me_locker_handle.use_remesh_preserve_attributes = False
me_locker_handle.update()
me_hinge_door = bpy.data.meshes.new('Hinge Door')
me_hinge_door.from_pydata([(-6.924e-08, 0.003951, -0.01739), (-6.442e-08, 0.003951, 0.01739), (-7.097e-08, 0.005084, -0.01491), (-7.53e-08, 0.007725, -0.01133), (-7.644e-08, 0.009207, 5.797e-08), (-7.216e-08, 0.007725, 0.01133), (-6.684e-08, 0.005084, 0.01491), (-0.001185, 0.003951, -0.01739), (-0.001185, 0.005084, 0.01491), (-0.001185, 0.003951, 0.01739), (-0.001185, 0.005084, -0.01491), (-0.001185, 0.007725, -0.01133), (-0.001185, 0.009207, 5.797e-08), (-0.001185, 0.007725, 0.01133), (-6.683e-08, 9.546e-08, -0.01739), (-6.201e-08, 9.499e-08, 0.01739), (-6.787e-08, 9.453e-08, -0.01491), (-7.059e-08, 9.36e-08, -0.01133), (-7.083e-08, 9.313e-08, 5.71e-08), (-6.745e-08, 9.36e-08, 0.01133), (-6.374e-08, 9.453e-08, 0.01491), (-0.001185, 9.546e-08, -0.01739), (-0.001185, 9.499e-08, 0.01739)], [], [(20, 15, 1, 6), (14, 16, 2, 0), (16, 17, 3, 2), (17, 18, 4, 3), (18, 19, 5, 4), (19, 20, 6, 5), (5, 6, 8, 13), (14, 0, 7, 21), (0, 2, 10, 7), (6, 1, 9, 8), (2, 3, 11, 10), (3, 4, 12, 11), (4, 5, 13, 12), (1, 15, 22, 9)])
me_hinge_door.polygons.foreach_set('use_smooth', [True] * 14)
_uv = me_hinge_door.uv_layers.new(name='UVMap')
_uv.uv.foreach_set('vector', [0.5, 0.8333, 0.5, 1.0, 1.0, 1.0, 1.0, 0.8333, 0.5, 0.0, 0.5, 0.1667, 1.0, 0.1667, 1.0, 0.0, 0.5, 0.1667, 0.5, 0.3333, 1.0, 0.3333, 1.0, 0.1667, 0.5, 0.3333, 0.5, 0.5, 1.0, 0.5, 1.0, 0.3333, 0.5, 0.5, 0.5, 0.6667, 1.0, 0.6667, 1.0, 0.5, 0.5, 0.6667, 0.5, 0.8333, 1.0, 0.8333, 1.0, 0.6667, 1.0, 0.6667, 1.0, 0.8333, 1.0, 0.8333, 1.0, 0.6667, 0.5, 0.0, 1.0, 0.0, 1.0, 0.0, 0.5, 0.0, 1.0, 0.0, 1.0, 0.1667, 1.0, 0.1667, 1.0, 0.0, 1.0, 0.8333, 1.0, 1.0, 1.0, 1.0, 1.0, 0.8333, 1.0, 0.1667, 1.0, 0.3333, 1.0, 0.3333, 1.0, 0.1667, 1.0, 0.3333, 1.0, 0.5, 1.0, 0.5, 1.0, 0.3333, 1.0, 0.5, 1.0, 0.6667, 1.0, 0.6667, 1.0, 0.5, 1.0, 1.0, 0.5, 1.0, 0.5, 1.0, 1.0, 1.0])
me_hinge_door.materials.append(mat_alum)
me_hinge_door.use_remesh_fix_poles = True
me_hinge_door.use_remesh_preserve_attributes = False
me_hinge_door.update()
me_rivet_door = bpy.data.meshes.new('Rivet Door')
me_rivet_door.from_pydata([(-0.001072, 0.009035, 8.585e-08), (-0.001072, 0.009014, 0.000215), (-0.001072, 0.008951, 0.0004217), (-0.001072, 0.008849, 0.0006122), (-0.001072, 0.008712, 0.0007792), (-0.001072, 0.008545, 0.0009162), (-0.001072, 0.008355, 0.001018), (-0.001072, 0.008148, 0.001081), (-0.001072, 0.007933, 0.001102), (-0.001072, 0.007718, 0.001081), (-0.001072, 0.007511, 0.001018), (-0.001072, 0.007321, 0.0009162), (-0.001072, 0.007154, 0.0007792), (-0.001072, 0.007017, 0.0006122), (-0.001072, 0.006915, 0.0004217), (-0.001072, 0.006852, 0.000215), (-0.001072, 0.006831, 8.575e-08), (-0.001072, 0.006852, -0.0002149), (-0.001072, 0.006915, -0.0004216), (-0.001072, 0.007017, -0.0006121), (-0.001072, 0.007154, -0.000779), (-0.001072, 0.007321, -0.000916), (-0.001072, 0.007511, -0.001018), (-0.001072, 0.007718, -0.001081), (-0.001072, 0.007933, -0.001102), (-0.001072, 0.008148, -0.001081), (-0.001072, 0.008355, -0.001018), (-0.001072, 0.008545, -0.000916), (-0.001072, 0.008712, -0.000779), (-0.001072, 0.008849, -0.0006121), (-0.001072, 0.008951, -0.0004216), (-0.001072, 0.009014, -0.0002149), (0.0001933, 0.009014, 0.000215), (0.0001933, 0.009035, 8.578e-08), (0.0001933, 0.008951, 0.0004217), (0.0001933, 0.008849, 0.0006122), (0.0001933, 0.008712, 0.0007792), (0.0001933, 0.008545, 0.0009162), (0.0001933, 0.008355, 0.001018), (0.0001933, 0.008148, 0.001081), (0.0001933, 0.007933, 0.001102), (0.0001933, 0.007718, 0.001081), (0.0001933, 0.007511, 0.001018), (0.0001933, 0.007321, 0.0009162), (0.0001933, 0.007154, 0.0007792), (0.0001933, 0.007017, 0.0006122), (0.0001933, 0.006915, 0.0004217), (0.0001933, 0.006852, 0.000215), (0.0001933, 0.006831, 8.568e-08), (0.0001933, 0.006852, -0.0002149), (0.0001933, 0.006915, -0.0004216), (0.0001933, 0.007017, -0.0006121), (0.0001933, 0.007154, -0.000779), (0.0001933, 0.007321, -0.000916), (0.0001933, 0.007511, -0.001018), (0.0001933, 0.007718, -0.001081), (0.0001933, 0.007933, -0.001102), (0.0001933, 0.008148, -0.001081), (0.0001933, 0.008355, -0.001018), (0.0001933, 0.008545, -0.000916), (0.0001933, 0.008712, -0.000779), (0.0001933, 0.008849, -0.0006121), (0.0001933, 0.008951, -0.0004216), (0.0001933, 0.009014, -0.0002149), (-0.001072, 0.009035, -0.007933), (-0.001072, 0.009014, -0.007718), (-0.001072, 0.008951, -0.007511), (-0.001072, 0.008849, -0.007321), (-0.001072, 0.008712, -0.007154), (-0.001072, 0.008545, -0.007017), (-0.001072, 0.008355, -0.006915), (-0.001072, 0.008148, -0.006852), (-0.001072, 0.007933, -0.006831), (-0.001072, 0.007718, -0.006852), (-0.001072, 0.007511, -0.006915), (-0.001072, 0.007321, -0.007017), (-0.001072, 0.007154, -0.007154), (-0.001072, 0.007017, -0.007321), (-0.001072, 0.006915, -0.007511), (-0.001072, 0.006852, -0.007718), (-0.001072, 0.006831, -0.007933), (-0.001072, 0.006852, -0.008148), (-0.001072, 0.006915, -0.008355), (-0.001072, 0.007017, -0.008545), (-0.001072, 0.007154, -0.008712), (-0.001072, 0.007321, -0.008849), (-0.001072, 0.007511, -0.008951), (-0.001072, 0.007718, -0.009014), (-0.001072, 0.007933, -0.009035), (-0.001072, 0.008148, -0.009014), (-0.001072, 0.008355, -0.008951), (-0.001072, 0.008545, -0.008849), (-0.001072, 0.008712, -0.008712), (-0.001072, 0.008849, -0.008545), (-0.001072, 0.008951, -0.008355), (-0.001072, 0.009014, -0.008148), (0.0001933, 0.009014, -0.007718), (0.0001933, 0.009035, -0.007933), (0.0001933, 0.008951, -0.007511), (0.0001933, 0.008849, -0.007321), (0.0001933, 0.008712, -0.007154), (0.0001933, 0.008545, -0.007017), (0.0001933, 0.008355, -0.006915), (0.0001933, 0.008148, -0.006852), (0.0001933, 0.007933, -0.006831), (0.0001933, 0.007718, -0.006852), (0.0001933, 0.007511, -0.006915), (0.0001933, 0.007321, -0.007017), (0.0001933, 0.007154, -0.007154), (0.0001933, 0.007017, -0.007321), (0.0001933, 0.006915, -0.007511), (0.0001933, 0.006852, -0.007718), (0.0001933, 0.006831, -0.007933), (0.0001933, 0.006852, -0.008148), (0.0001933, 0.006915, -0.008355), (0.0001933, 0.007017, -0.008545), (0.0001933, 0.007154, -0.008712), (0.0001933, 0.007321, -0.008849), (0.0001933, 0.007511, -0.008951), (0.0001933, 0.007718, -0.009014), (0.0001933, 0.007933, -0.009035), (0.0001933, 0.008148, -0.009014), (0.0001933, 0.008355, -0.008951), (0.0001933, 0.008545, -0.008849), (0.0001933, 0.008712, -0.008712), (0.0001933, 0.008849, -0.008545), (0.0001933, 0.008951, -0.008355), (0.0001933, 0.009014, -0.008148), (-0.001072, 0.009035, -0.01587), (-0.001072, 0.009014, -0.01565), (-0.001072, 0.008951, -0.01544), (-0.001072, 0.008849, -0.01525), (-0.001072, 0.008712, -0.01509), (-0.001072, 0.008545, -0.01495), (-0.001072, 0.008355, -0.01485), (-0.001072, 0.008148, -0.01479), (-0.001072, 0.007933, -0.01476), (-0.001072, 0.007718, -0.01479), (-0.001072, 0.007511, -0.01485), (-0.001072, 0.007321, -0.01495), (-0.001072, 0.007154, -0.01509), (-0.001072, 0.007017, -0.01525), (-0.001072, 0.006915, -0.01544), (-0.001072, 0.006852, -0.01565), (-0.001072, 0.006831, -0.01587), (-0.001072, 0.006852, -0.01608), (-0.001072, 0.006915, -0.01629), (-0.001072, 0.007017, -0.01648), (-0.001072, 0.007154, -0.01665), (-0.001072, 0.007321, -0.01678), (-0.001072, 0.007511, -0.01688), (-0.001072, 0.007718, -0.01695), (-0.001072, 0.007933, -0.01697), (-0.001072, 0.008148, -0.01695), (-0.001072, 0.008355, -0.01688), (-0.001072, 0.008545, -0.01678), (-0.001072, 0.008712, -0.01665), (-0.001072, 0.008849, -0.01648), (-0.001072, 0.008951, -0.01629), (-0.001072, 0.009014, -0.01608), (0.0001933, 0.009014, -0.01565), (0.0001933, 0.009035, -0.01587), (0.0001933, 0.008951, -0.01544), (0.0001933, 0.008849, -0.01525), (0.0001933, 0.008712, -0.01509), (0.0001933, 0.008545, -0.01495), (0.0001933, 0.008355, -0.01485), (0.0001933, 0.008148, -0.01479), (0.0001933, 0.007933, -0.01476), (0.0001933, 0.007718, -0.01479), (0.0001933, 0.007511, -0.01485), (0.0001933, 0.007321, -0.01495), (0.0001933, 0.007154, -0.01509), (0.0001933, 0.007017, -0.01525), (0.0001933, 0.006915, -0.01544), (0.0001933, 0.006852, -0.01565), (0.0001933, 0.006831, -0.01587), (0.0001933, 0.006852, -0.01608), (0.0001933, 0.006915, -0.01629), (0.0001933, 0.007017, -0.01648), (0.0001933, 0.007154, -0.01665), (0.0001933, 0.007321, -0.01678), (0.0001933, 0.007511, -0.01688), (0.0001933, 0.007718, -0.01695), (0.0001933, 0.007933, -0.01697), (0.0001933, 0.008148, -0.01695), (0.0001933, 0.008355, -0.01688), (0.0001933, 0.008545, -0.01678), (0.0001933, 0.008712, -0.01665), (0.0001933, 0.008849, -0.01648), (0.0001933, 0.008951, -0.01629), (0.0001933, 0.009014, -0.01608)], [], [(1, 0, 31, 30, 29, 28, 27, 26, 25, 24, 23, 22, 21, 20, 19, 18, 17, 16, 15, 14, 13, 12, 11, 10, 9, 8, 7, 6, 5, 4, 3, 2), (32, 34, 35, 36, 37, 38, 39, 40, 41, 42, 43, 44, 45, 46, 47, 48, 49, 50, 51, 52, 53, 54, 55, 56, 57, 58, 59, 60, 61, 62, 63, 33), (1, 2, 34, 32), (28, 29, 61, 60), (15, 16, 48, 47), (2, 3, 35, 34), (29, 30, 62, 61), (16, 17, 49, 48), (3, 4, 36, 35), (30, 31, 63, 62), (17, 18, 50, 49), (4, 5, 37, 36), (31, 0, 33, 63), (18, 19, 51, 50), (5, 6, 38, 37), (19, 20, 52, 51), (6, 7, 39, 38), (20, 21, 53, 52), (7, 8, 40, 39), (21, 22, 54, 53), (8, 9, 41, 40), (22, 23, 55, 54), (9, 10, 42, 41), (23, 24, 56, 55), (10, 11, 43, 42), (24, 25, 57, 56), (11, 12, 44, 43), (25, 26, 58, 57), (12, 13, 45, 44), (26, 27, 59, 58), (13, 14, 46, 45), (0, 1, 32, 33), (27, 28, 60, 59), (14, 15, 47, 46), (65, 64, 95, 94, 93, 92, 91, 90, 89, 88, 87, 86, 85, 84, 83, 82, 81, 80, 79, 78, 77, 76, 75, 74, 73, 72, 71, 70, 69, 68, 67, 66), (96, 98, 99, 100, 101, 102, 103, 104, 105, 106, 107, 108, 109, 110, 111, 112, 113, 114, 115, 116, 117, 118, 119, 120, 121, 122, 123, 124, 125, 126, 127, 97), (65, 66, 98, 96), (92, 93, 125, 124), (79, 80, 112, 111), (66, 67, 99, 98), (93, 94, 126, 125), (80, 81, 113, 112), (67, 68, 100, 99), (94, 95, 127, 126), (81, 82, 114, 113), (68, 69, 101, 100), (95, 64, 97, 127), (82, 83, 115, 114), (69, 70, 102, 101), (83, 84, 116, 115), (70, 71, 103, 102), (84, 85, 117, 116), (71, 72, 104, 103), (85, 86, 118, 117), (72, 73, 105, 104), (86, 87, 119, 118), (73, 74, 106, 105), (87, 88, 120, 119), (74, 75, 107, 106), (88, 89, 121, 120), (75, 76, 108, 107), (89, 90, 122, 121), (76, 77, 109, 108), (90, 91, 123, 122), (77, 78, 110, 109), (64, 65, 96, 97), (91, 92, 124, 123), (78, 79, 111, 110), (129, 128, 159, 158, 157, 156, 155, 154, 153, 152, 151, 150, 149, 148, 147, 146, 145, 144, 143, 142, 141, 140, 139, 138, 137, 136, 135, 134, 133, 132, 131, 130), (160, 162, 163, 164, 165, 166, 167, 168, 169, 170, 171, 172, 173, 174, 175, 176, 177, 178, 179, 180, 181, 182, 183, 184, 185, 186, 187, 188, 189, 190, 191, 161), (129, 130, 162, 160), (156, 157, 189, 188), (143, 144, 176, 175), (130, 131, 163, 162), (157, 158, 190, 189), (144, 145, 177, 176), (131, 132, 164, 163), (158, 159, 191, 190), (145, 146, 178, 177), (132, 133, 165, 164), (159, 128, 161, 191), (146, 147, 179, 178), (133, 134, 166, 165), (147, 148, 180, 179), (134, 135, 167, 166), (148, 149, 181, 180), (135, 136, 168, 167), (149, 150, 182, 181), (136, 137, 169, 168), (150, 151, 183, 182), (137, 138, 170, 169), (151, 152, 184, 183), (138, 139, 171, 170), (152, 153, 185, 184), (139, 140, 172, 171), (153, 154, 186, 185), (140, 141, 173, 172), (154, 155, 187, 186), (141, 142, 174, 173), (128, 129, 160, 161), (155, 156, 188, 187), (142, 143, 175, 174)])
me_rivet_door.polygons.foreach_set('use_smooth', [True] * 102)
_uv = me_rivet_door.uv_layers.new(name='UVMap')
_uv.uv.foreach_set('vector', [0.0, 0.0, 0.0, 0.0, 0.0, 0.0, 0.0, 0.0, 0.0, 0.0, 0.0, 0.0, 0.0, 0.0, 0.0, 0.0, 0.0, 0.0, 0.0, 0.0, 0.0, 0.0, 0.0, 0.0, 0.0, 0.0, 0.0, 0.0, 0.0, 0.0, 0.0, 0.0, 0.0, 0.0, 0.0, 0.0, 0.0, 0.0, 0.0, 0.0, 0.0, 0.0, 0.0, 0.0, 0.0, 0.0, 0.0, 0.0, 0.0, 0.0, 0.0, 0.0, 0.0, 0.0, 0.0, 0.0, 0.0, 0.0, 0.0, 0.0, 0.0, 0.0, 0.0, 0.0, 0.0, 0.0, 0.0, 0.0, 0.0, 0.0, 0.0, 0.0, 0.0, 0.0, 0.0, 0.0, 0.0, 0.0, 0.0, 0.0, 0.0, 0.0, 0.0, 0.0, 0.0, 0.0, 0.0, 0.0, 0.0, 0.0, 0.0, 0.0, 0.0, 0.0, 0.0, 0.0, 0.0, 0.0, 0.0, 0.0, 0.0, 0.0, 0.0, 0.0, 0.0, 0.0, 0.0, 0.0, 0.0, 0.0, 0.0, 0.0, 0.0, 0.0, 0.0, 0.0, 0.0, 0.0, 0.0, 0.0, 0.0, 0.0, 0.0, 0.0, 0.0, 0.0, 0.0, 0.0, 0.0, 0.0, 0.0, 0.0, 0.0, 0.0, 0.0, 0.0, 0.0, 0.0, 0.0, 0.0, 0.0, 0.0, 0.0, 0.0, 0.0, 0.0, 0.0, 0.0, 0.0, 0.0, 0.0, 0.0, 0.0, 0.0, 0.0, 0.0, 0.0, 0.0, 0.0, 0.0, 0.0, 0.0, 0.0, 0.0, 0.0, 0.0, 0.0, 0.0, 0.0, 0.0, 0.0, 0.0, 0.0, 0.0, 0.0, 0.0, 0.0, 0.0, 0.0, 0.0, 0.0, 0.0, 0.0, 0.0, 0.0, 0.0, 0.0, 0.0, 0.0, 0.0, 0.0, 0.0, 0.0, 0.0, 0.0, 0.0, 0.0, 0.0, 0.0, 0.0, 0.0, 0.0, 0.0, 0.0, 0.0, 0.0, 0.0, 0.0, 0.0, 0.0, 0.0, 0.0, 0.0, 0.0, 0.0, 0.0, 0.0, 0.0, 0.0, 0.0, 0.0, 0.0, 0.0, 0.0, 0.0, 0.0, 0.0, 0.0, 0.0, 0.0, 0.0, 0.0, 0.0, 0.0, 0.0, 0.0, 0.0, 0.0, 0.0, 0.0, 0.0, 0.0, 0.0, 0.0, 0.0, 0.0, 0.0, 0.0, 0.0, 0.0, 0.0, 0.0, 0.0, 0.0, 0.0, 0.0, 0.0, 0.0, 0.0, 0.0, 0.0, 0.0, 0.0, 0.0, 0.0, 0.0, 0.0, 0.0, 0.0, 0.0, 0.0, 0.0, 0.0, 0.0, 0.0, 0.0, 0.0, 0.0, 0.0, 0.0, 0.0, 0.0, 0.0, 0.0, 0.0, 0.0, 0.0, 0.0, 0.0, 0.0, 0.0, 0.0, 0.0, 0.0, 0.0, 0.0, 0.0, 0.0, 0.0, 0.0, 0.0, 0.0, 0.0, 0.0, 0.0, 0.0, 0.0, 0.0, 0.0, 0.0, 0.0, 0.0, 0.0, 0.0, 0.0, 0.0, 0.0, 0.0, 0.0, 0.0, 0.0, 0.0, 0.0, 0.0, 0.0, 0.0, 0.0, 0.0, 0.0, 0.0, 0.0, 0.0, 0.0, 0.0, 0.0, 0.0, 0.0, 0.0, 0.0, 0.0, 0.0, 0.0, 0.0, 0.0, 0.0, 0.0, 0.0, 0.0, 0.0, 0.0, 0.0, 0.0, 0.0, 0.0, 0.0, 0.0, 0.0, 0.0, 0.0, 0.0, 0.0, 0.0, 0.0, 0.0, 0.0, 0.0, 0.0, 0.0, 0.0, 0.0, 0.0, 0.0, 0.0, 0.0, 0.0, 0.0, 0.0, 0.0, 0.0, 0.0, 0.0, 0.0, 0.0, 0.0, 0.0, 0.0, 0.0, 0.0, 0.0, 0.0, 0.0, 0.0, 0.0, 0.0, 0.0, 0.0, 0.0, 0.0, 0.0, 0.0, 0.0, 0.0, 0.0, 0.0, 0.0, 0.0, 0.0, 0.0, 0.0, 0.0, 0.0, 0.0, 0.0, 0.0, 0.0, 0.0, 0.0, 0.0, 0.0, 0.0, 0.0, 0.0, 0.0, 0.0, 0.0, 0.0, 0.0, 0.0, 0.0, 0.0, 0.0, 0.0, 0.0, 0.0, 0.0, 0.0, 0.0, 0.0, 0.0, 0.0, 0.0, 0.0, 0.0, 0.0, 0.0, 0.0, 0.0, 0.0, 0.0, 0.0, 0.0, 0.0, 0.0, 0.0, 0.0, 0.0, 0.0, 0.0, 0.0, 0.0, 0.0, 0.0, 0.0, 0.0, 0.0, 0.0, 0.0, 0.0, 0.0, 0.0, 0.0, 0.0, 0.0, 0.0, 0.0, 0.0, 0.0, 0.0, 0.0, 0.0, 0.0, 0.0, 0.0, 0.0, 0.0, 0.0, 0.0, 0.0, 0.0, 0.0, 0.0, 0.0, 0.0, 0.0, 0.0, 0.0, 0.0, 0.0, 0.0, 0.0, 0.0, 0.0, 0.0, 0.0, 0.0, 0.0, 0.0, 0.0, 0.0, 0.0, 0.0, 0.0, 0.0, 0.0, 0.0, 0.0, 0.0, 0.0, 0.0, 0.0, 0.0, 0.0, 0.0, 0.0, 0.0, 0.0, 0.0, 0.0, 0.0, 0.0, 0.0, 0.0, 0.0, 0.0, 0.0, 0.0, 0.0, 0.0, 0.0, 0.0, 0.0, 0.0, 0.0, 0.0, 0.0, 0.0, 0.0, 0.0, 0.0, 0.0, 0.0, 0.0, 0.0, 0.0, 0.0, 0.0, 0.0, 0.0, 0.0, 0.0, 0.0, 0.0, 0.0, 0.0, 0.0, 0.0, 0.0, 0.0, 0.0, 0.0, 0.0, 0.0, 0.0, 0.0, 0.0, 0.0, 0.0, 0.0, 0.0, 0.0, 0.0, 0.0, 0.0, 0.0, 0.0, 0.0, 0.0, 0.0, 0.0, 0.0, 0.0, 0.0, 0.0, 0.0, 0.0, 0.0, 0.0, 0.0, 0.0, 0.0, 0.0, 0.0, 0.0, 0.0, 0.0, 0.0, 0.0, 0.0, 0.0, 0.0, 0.0, 0.0, 0.0, 0.0, 0.0, 0.0, 0.0, 0.0, 0.0, 0.0, 0.0, 0.0, 0.0, 0.0, 0.0, 0.0, 0.0, 0.0, 0.0, 0.0, 0.0, 0.0, 0.0, 0.0, 0.0, 0.0, 0.0, 0.0, 0.0, 0.0, 0.0, 0.0, 0.0, 0.0, 0.0, 0.0, 0.0, 0.0, 0.0, 0.0, 0.0, 0.0, 0.0, 0.0, 0.0, 0.0, 0.0, 0.0, 0.0, 0.0, 0.0, 0.0, 0.0, 0.0, 0.0, 0.0, 0.0, 0.0, 0.0, 0.0, 0.0, 0.0, 0.0, 0.0, 0.0, 0.0, 0.0, 0.0, 0.0, 0.0, 0.0, 0.0, 0.0, 0.0, 0.0, 0.0, 0.0, 0.0, 0.0, 0.0, 0.0, 0.0, 0.0, 0.0, 0.0, 0.0, 0.0, 0.0, 0.0, 0.0, 0.0, 0.0, 0.0, 0.0, 0.0, 0.0, 0.0, 0.0, 0.0, 0.0, 0.0, 0.0, 0.0, 0.0, 0.0, 0.0, 0.0, 0.0, 0.0, 0.0, 0.0, 0.0, 0.0, 0.0, 0.0, 0.0, 0.0, 0.0, 0.0, 0.0, 0.0, 0.0, 0.0, 0.0, 0.0, 0.0, 0.0, 0.0, 0.0, 0.0, 0.0, 0.0, 0.0, 0.0, 0.0, 0.0, 0.0, 0.0, 0.0, 0.0, 0.0, 0.0, 0.0, 0.0, 0.0, 0.0, 0.0, 0.0, 0.0, 0.0, 0.0, 0.0, 0.0, 0.0, 0.0, 0.0, 0.0, 0.0, 0.0, 0.0, 0.0, 0.0, 0.0, 0.0, 0.0, 0.0, 0.0, 0.0, 0.0, 0.0, 0.0, 0.0, 0.0, 0.0, 0.0, 0.0, 0.0, 0.0, 0.0, 0.0, 0.0, 0.0, 0.0, 0.0, 0.0, 0.0, 0.0, 0.0, 0.0, 0.0, 0.0, 0.0, 0.0, 0.0, 0.0, 0.0, 0.0, 0.0, 0.0, 0.0, 0.0, 0.0, 0.0, 0.0, 0.0, 0.0, 0.0, 0.0, 0.0, 0.0, 0.0, 0.0, 0.0, 0.0, 0.0, 0.0, 0.0, 0.0, 0.0, 0.0, 0.0, 0.0, 0.0, 0.0, 0.0, 0.0, 0.0, 0.0, 0.0, 0.0, 0.0, 0.0, 0.0, 0.0, 0.0, 0.0, 0.0, 0.0, 0.0, 0.0, 0.0, 0.0, 0.0, 0.0, 0.0, 0.0, 0.0, 0.0, 0.0, 0.0, 0.0, 0.0, 0.0, 0.0, 0.0, 0.0, 0.0, 0.0, 0.0, 0.0, 0.0, 0.0, 0.0, 0.0, 0.0, 0.0, 0.0, 0.0, 0.0, 0.0, 0.0, 0.0, 0.0, 0.0, 0.0, 0.0, 0.0, 0.0, 0.0, 0.0, 0.0, 0.0, 0.0, 0.0, 0.0, 0.0, 0.0, 0.0, 0.0, 0.0, 0.0, 0.0, 0.0, 0.0, 0.0, 0.0, 0.0, 0.0, 0.0, 0.0, 0.0, 0.0, 0.0, 0.0, 0.0, 0.0, 0.0, 0.0, 0.0, 0.0, 0.0, 0.0, 0.0, 0.0, 0.0, 0.0, 0.0, 0.0, 0.0, 0.0, 0.0, 0.0, 0.0, 0.0, 0.0, 0.0, 0.0, 0.0, 0.0, 0.0, 0.0, 0.0, 0.0, 0.0, 0.0, 0.0, 0.0, 0.0, 0.0, 0.0, 0.0, 0.0, 0.0, 0.0, 0.0, 0.0, 0.0, 0.0, 0.0, 0.0, 0.0, 0.0, 0.0, 0.0, 0.0, 0.0, 0.0, 0.0, 0.0, 0.0, 0.0, 0.0, 0.0, 0.0, 0.0, 0.0, 0.0, 0.0, 0.0, 0.0, 0.0, 0.0, 0.0, 0.0, 0.0, 0.0, 0.0, 0.0, 0.0, 0.0, 0.0, 0.0, 0.0, 0.0, 0.0, 0.0, 0.0, 0.0, 0.0, 0.0, 0.0, 0.0, 0.0, 0.0, 0.0, 0.0, 0.0, 0.0, 0.0, 0.0, 0.0, 0.0, 0.0, 0.0, 0.0, 0.0, 0.0, 0.0, 0.0, 0.0, 0.0, 0.0, 0.0, 0.0, 0.0, 0.0, 0.0, 0.0, 0.0, 0.0, 0.0, 0.0, 0.0, 0.0, 0.0, 0.0, 0.0, 0.0, 0.0, 0.0, 0.0, 0.0, 0.0, 0.0, 0.0, 0.0, 0.0, 0.0, 0.0, 0.0, 0.0, 0.0, 0.0, 0.0, 0.0, 0.0, 0.0, 0.0, 0.0, 0.0, 0.0, 0.0, 0.0, 0.0, 0.0, 0.0, 0.0, 0.0, 0.0, 0.0, 0.0, 0.0, 0.0, 0.0, 0.0, 0.0, 0.0, 0.0, 0.0, 0.0, 0.0, 0.0, 0.0, 0.0, 0.0, 0.0, 0.0, 0.0, 0.0, 0.0, 0.0, 0.0, 0.0, 0.0, 0.0, 0.0, 0.0, 0.0, 0.0, 0.0, 0.0, 0.0, 0.0, 0.0, 0.0, 0.0, 0.0, 0.0, 0.0, 0.0, 0.0, 0.0, 0.0, 0.0, 0.0, 0.0, 0.0, 0.0, 0.0, 0.0, 0.0, 0.0, 0.0, 0.0, 0.0, 0.0, 0.0, 0.0, 0.0, 0.0, 0.0, 0.0, 0.0, 0.0, 0.0, 0.0, 0.0, 0.0, 0.0, 0.0, 0.0, 0.0, 0.0, 0.0, 0.0, 0.0, 0.0, 0.0, 0.0, 0.0, 0.0, 0.0])
me_rivet_door.materials.append(mat_material_002)
me_rivet_door.use_remesh_fix_poles = True
me_rivet_door.use_remesh_preserve_attributes = False
me_rivet_door.update()

# ---- objects
ob_locker = bpy.data.objects.new('Locker', me_locker)
ob_locker_door = bpy.data.objects.new('Locker Door', me_locker_door)
ob_hinge = bpy.data.objects.new('Hinge', me_hinge)
ob_rivet = bpy.data.objects.new('Rivet', me_rivet)
ob_hingetube = bpy.data.objects.new('HingeTube', me_hingetube)
ob_locker_handle = bpy.data.objects.new('Locker Handle', me_locker_handle)
ob_hinge_door = bpy.data.objects.new('Hinge Door', me_hinge_door)
ob_rivet_door = bpy.data.objects.new('Rivet Door', me_rivet_door)

# ---- transforms, parenting, visibility, modifiers, constraints
ob_locker.location = (0.0, 0.0, 0.7789)
ob_locker.rotation_euler = (-3.142, 3.142, 1.32e-14)
ob_locker.scale = (0.2032, 0.1524, 0.9144)
_m = ob_locker.modifiers.new('Solidify', 'SOLIDIFY')
_m.solidify_mode = 'NON_MANIFOLD'
_m.thickness = 0.00635
_m.use_quality_normals = True
_m.use_flip_normals = True
ob_locker_door.location = (0.2026, -0.1098, 0.8551)
ob_locker_door.rotation_euler = (-3.142, 3.142, 0.0)
ob_locker_door.scale = (0.2032, 0.1524, 0.9144)
_m = ob_locker_door.modifiers.new('Solidify', 'SOLIDIFY')
_m.thickness = 0.00635
ob_hinge.parent = ob_locker
ob_hinge.matrix_parent_inverse = Matrix(((-4.921, -6.496e-14, 1.604e-06, -1.249e-06), (-6.101e-13, -6.562, -2.138e-06, 1.665e-06), (3.563e-07, -3.563e-07, 1.094, -0.8518), (-0.0, 0.0, -0.0, 1.0)))
ob_hinge.location = (0.2038, -0.1098, 0.8589)
ob_rivet.parent = ob_hinge
ob_rivet.matrix_parent_inverse = Matrix(((1.0, -0.0, -0.0, -0.2038), (-0.0, 1.0, 0.0, 0.1098), (-0.0, -0.0, 1.0, -0.8589), (-0.0, 0.0, -0.0, 1.0)))
ob_rivet.location = (0.2037, -0.1139, 0.8663)
ob_hingetube.parent = ob_hinge
ob_hingetube.matrix_parent_inverse = Matrix(((1.0, 6.776e-21, -0.0, -0.2038), (-6.776e-21, 1.0, 0.0, 0.1098), (-1.926e-34, 2.842e-14, 1.0, -0.8589), (-0.0, 0.0, -0.0, 1.0)))
ob_hingetube.location = (0.2004, -0.1139, 0.8663)
ob_locker_handle.parent = ob_locker_door
ob_locker_handle.matrix_parent_inverse = Matrix(((-4.921, -0.0, 2.777e-06, 0.9972), (-2.089e-12, -6.562, -3.702e-06, -0.7202), (6.171e-07, -6.171e-07, 1.094, -0.9336), (0.0, 0.0, -0.0, 1.0)))
ob_locker_handle.location = (0.1987, 0.0863, 0.8525)
ob_locker_handle.rotation_euler = (0.0, -0.0, 4.712)
_m = ob_locker_handle.modifiers.new('Solidify', 'SOLIDIFY')
_m.thickness = 0.003175
_m = ob_locker_handle.modifiers.new('Subdivision', 'SUBSURF')
ob_hinge_door.parent = ob_locker_door
ob_hinge_door.matrix_parent_inverse = Matrix(((-4.921, -0.0, 2.777e-06, 0.9972), (-2.089e-12, -6.562, -3.702e-06, -0.7202), (6.171e-07, -6.171e-07, 1.094, -0.9336), (0.0, 0.0, -0.0, 1.0)))
ob_hinge_door.location = (0.2036, -0.109, 0.8575)
ob_rivet_door.parent = ob_hinge_door
ob_rivet_door.matrix_parent_inverse = Matrix(((1.0, 2.711e-20, -0.0, -0.2036), (2.711e-20, 1.0, -0.0, 0.109), (1.541e-33, 5.684e-14, 1.0, -0.8589), (-0.0, 0.0, -0.0, 1.0)))
ob_rivet_door.location = (0.2037, -0.1139, 0.8663)

# ---- collection membership
col_collection.objects.link(ob_locker)
col_collection.objects.link(ob_locker_door)
col_collection.objects.link(ob_hinge)
col_collection.objects.link(ob_rivet)
col_collection.objects.link(ob_hingetube)
col_collection.objects.link(ob_locker_handle)
col_collection.objects.link(ob_hinge_door)
col_collection.objects.link(ob_rivet_door)

# ---- scene / render settings (as saved in the file)
scene.frame_start = 1; scene.frame_end = 250; scene.frame_set(0)
scene.render.engine = 'BLENDER_EEVEE_NEXT'
scene.cycles.sampling_pattern = 'TABULATED_SOBOL'
scene.cycles.use_light_tree = False
scene.eevee.use_taa_reprojection = False
scene.view_settings.view_transform = 'Filmic'
bpy.context.view_layer.update()

# ---- added for rendering (the .blend has no active camera and no usable light): camera, sun
cam_auto = bpy.data.cameras.new('AutoCamera')
cam_auto.lens = 50.0
cam_auto.sensor_width = 36.0
cam_auto.clip_end = 1000.0
ob_auto_camera = bpy.data.objects.new('AutoCamera', cam_auto)
scene.collection.objects.link(ob_auto_camera)
ob_auto_camera.location = (1.76144, -2.10918, 2.185)
ob_auto_camera.rotation_euler = (1.09748, -7.21219e-08, 0.694738)
scene.camera = ob_auto_camera
light_auto_sun = bpy.data.lights.new('AutoSun', 'SUN')
light_auto_sun.energy = 3.0
light_auto_sun.angle = 0.0523599
ob_auto_sun = bpy.data.objects.new('AutoSun', light_auto_sun)
scene.collection.objects.link(ob_auto_sun)
ob_auto_sun.rotation_euler = (0.872665, 0.174533, 0.523599)
bpy.context.view_layer.update()
